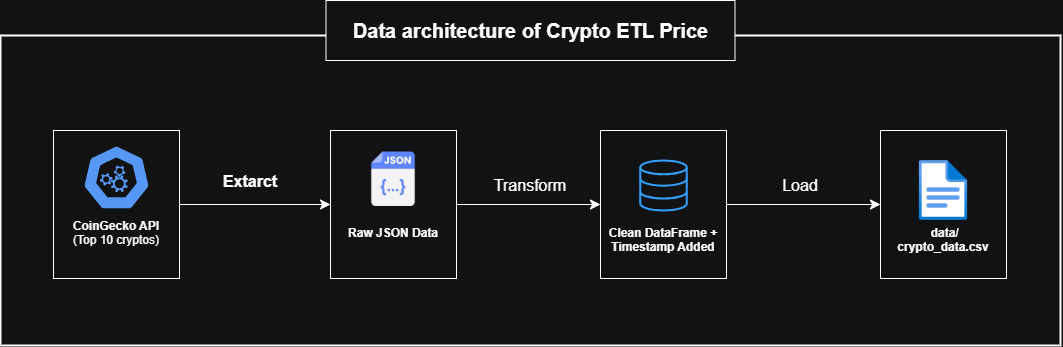

The diagram above was exported from draw.io. Its source (the exported page's mxGraphModel, read from the mxfile embedded in the PNG):
<mxGraphModel dx="1877" dy="2170" grid="1" gridSize="10" guides="1" tooltips="1" connect="1" arrows="1" fold="1" page="0" pageScale="1" pageWidth="850" pageHeight="1100" math="0" shadow="0">
  <root>
    <mxCell id="0" />
    <mxCell id="1" parent="0" />
    <mxCell id="xomycR1JyOJTPWd9-50L-11" edge="1" parent="1" source="xomycR1JyOJTPWd9-50L-1" style="edgeStyle=none;curved=1;rounded=0;orthogonalLoop=1;jettySize=auto;html=1;fontSize=12;startSize=8;endSize=8;" target="xomycR1JyOJTPWd9-50L-7" value="">
      <mxGeometry relative="1" as="geometry" />
    </mxCell>
    <mxCell id="xomycR1JyOJTPWd9-50L-1" parent="1" style="rounded=0;whiteSpace=wrap;html=1;" value="&lt;div&gt;&lt;b&gt;&lt;br&gt;&lt;/b&gt;&lt;/div&gt;&lt;b&gt;&lt;div&gt;&lt;b&gt;&lt;br&gt;&lt;/b&gt;&lt;/div&gt;&lt;div&gt;&lt;b&gt;&lt;br&gt;&lt;/b&gt;&lt;/div&gt;&lt;div&gt;&lt;b&gt;&lt;br&gt;&lt;/b&gt;&lt;/div&gt;CoinGecko API&lt;/b&gt;&lt;div&gt;(Top 10 cryptos)&lt;/div&gt;" vertex="1">
      <mxGeometry height="148" width="126" x="3" y="20" as="geometry" />
    </mxCell>
    <mxCell id="xomycR1JyOJTPWd9-50L-15" edge="1" parent="1" source="xomycR1JyOJTPWd9-50L-7" style="edgeStyle=none;curved=1;rounded=0;orthogonalLoop=1;jettySize=auto;html=1;entryX=0;entryY=0.5;entryDx=0;entryDy=0;fontSize=12;startSize=8;endSize=8;" target="xomycR1JyOJTPWd9-50L-13">
      <mxGeometry relative="1" as="geometry" />
    </mxCell>
    <mxCell id="xomycR1JyOJTPWd9-50L-7" parent="1" style="rounded=0;whiteSpace=wrap;html=1;" value="&lt;div&gt;&lt;b&gt;&lt;br&gt;&lt;/b&gt;&lt;/div&gt;&lt;b&gt;&lt;div&gt;&lt;b&gt;&lt;br&gt;&lt;/b&gt;&lt;/div&gt;&lt;div&gt;&lt;b&gt;&lt;br&gt;&lt;/b&gt;&lt;/div&gt;&lt;div&gt;&lt;br&gt;&lt;/div&gt;&lt;div&gt;&lt;br&gt;&lt;/div&gt;Raw JSON&amp;nbsp;&lt;/b&gt;&lt;b style=&quot;background-color: transparent; color: light-dark(rgb(0, 0, 0), rgb(255, 255, 255));&quot;&gt;Data&lt;/b&gt;&lt;div&gt;&lt;div&gt;&lt;br&gt;&lt;/div&gt;&lt;/div&gt;" vertex="1">
      <mxGeometry height="148" width="126" x="279.99999999999994" y="20" as="geometry" />
    </mxCell>
    <mxCell id="xomycR1JyOJTPWd9-50L-10" parent="1" style="shape=image;imageAspect=0;aspect=fixed;verticalLabelPosition=bottom;verticalAlign=top;image=https://cdn-icons-png.flaticon.com/512/11580/11580838.png;" value="" vertex="1">
      <mxGeometry height="64.5" width="64.5" x="310.75" y="36.5" as="geometry" />
    </mxCell>
    <mxCell id="xomycR1JyOJTPWd9-50L-12" parent="1" style="text;html=1;whiteSpace=wrap;strokeColor=none;fillColor=none;align=center;verticalAlign=middle;rounded=0;" value="&lt;b&gt;&lt;font style=&quot;font-size: 16px;&quot;&gt;Extarct&lt;/font&gt;&lt;/b&gt;" vertex="1">
      <mxGeometry height="30" width="80" x="160" y="55.5" as="geometry" />
    </mxCell>
    <mxCell id="xomycR1JyOJTPWd9-50L-21" edge="1" parent="1" source="xomycR1JyOJTPWd9-50L-13" style="edgeStyle=none;curved=1;rounded=0;orthogonalLoop=1;jettySize=auto;html=1;entryX=0;entryY=0.5;entryDx=0;entryDy=0;fontSize=12;startSize=8;endSize=8;" target="xomycR1JyOJTPWd9-50L-19">
      <mxGeometry relative="1" as="geometry" />
    </mxCell>
    <mxCell id="xomycR1JyOJTPWd9-50L-13" parent="1" style="rounded=0;whiteSpace=wrap;html=1;" value="&lt;div&gt;&lt;b&gt;&lt;font&gt;&lt;br&gt;&lt;/font&gt;&lt;/b&gt;&lt;/div&gt;&lt;div&gt;&lt;b&gt;&lt;font&gt;&lt;br&gt;&lt;/font&gt;&lt;/b&gt;&lt;/div&gt;&lt;div&gt;&lt;b&gt;&lt;font&gt;&lt;br&gt;&lt;/font&gt;&lt;/b&gt;&lt;/div&gt;&lt;div&gt;&lt;b&gt;&lt;font&gt;&lt;br&gt;&lt;/font&gt;&lt;/b&gt;&lt;/div&gt;&lt;div&gt;&lt;b&gt;&lt;font&gt;&lt;br&gt;&lt;/font&gt;&lt;/b&gt;&lt;/div&gt;&lt;span style=&quot;background-color: transparent; color: light-dark(rgb(0, 0, 0), rgb(255, 255, 255));&quot;&gt;&lt;b&gt;&lt;font&gt;&lt;div&gt;&lt;span style=&quot;background-color: transparent; color: light-dark(rgb(0, 0, 0), rgb(255, 255, 255));&quot;&gt;&lt;br&gt;&lt;/span&gt;&lt;/div&gt;Clean DataFrame&amp;nbsp;&lt;/font&gt;&lt;/b&gt;&lt;/span&gt;&lt;b style=&quot;background-color: transparent; color: light-dark(rgb(0, 0, 0), rgb(255, 255, 255));&quot;&gt;+&lt;/b&gt;&lt;div&gt;&lt;b style=&quot;background-color: transparent; color: light-dark(rgb(0, 0, 0), rgb(255, 255, 255));&quot;&gt;Timestamp Added&lt;/b&gt;&lt;div&gt;&lt;div&gt;&lt;div&gt;&lt;br&gt;&lt;/div&gt;&lt;/div&gt;&lt;/div&gt;&lt;/div&gt;" vertex="1">
      <mxGeometry height="148" width="126" x="550" y="20" as="geometry" />
    </mxCell>
    <mxCell id="xomycR1JyOJTPWd9-50L-16" parent="1" style="text;html=1;whiteSpace=wrap;strokeColor=none;fillColor=none;align=center;verticalAlign=middle;rounded=0;fontSize=16;" value="Transform" vertex="1">
      <mxGeometry height="30" width="60" x="450" y="60" as="geometry" />
    </mxCell>
    <mxCell id="xomycR1JyOJTPWd9-50L-19" parent="1" style="rounded=0;whiteSpace=wrap;html=1;" value="&lt;div&gt;&lt;b&gt;&lt;font&gt;&lt;br&gt;&lt;/font&gt;&lt;/b&gt;&lt;/div&gt;&lt;div&gt;&lt;b&gt;&lt;font&gt;&lt;br&gt;&lt;/font&gt;&lt;/b&gt;&lt;/div&gt;&lt;div&gt;&lt;b&gt;&lt;font&gt;&lt;br&gt;&lt;/font&gt;&lt;/b&gt;&lt;/div&gt;&lt;div&gt;&lt;b&gt;&lt;font&gt;&lt;br&gt;&lt;/font&gt;&lt;/b&gt;&lt;/div&gt;&lt;div&gt;&lt;b&gt;&lt;font&gt;&lt;br&gt;&lt;/font&gt;&lt;/b&gt;&lt;/div&gt;&lt;span style=&quot;background-color: transparent; color: light-dark(rgb(0, 0, 0), rgb(255, 255, 255));&quot;&gt;&lt;b&gt;&lt;font&gt;&lt;div&gt;&lt;span style=&quot;background-color: transparent; color: light-dark(rgb(0, 0, 0), rgb(255, 255, 255));&quot;&gt;&lt;br&gt;&lt;/span&gt;&lt;/div&gt;&lt;font&gt;&amp;nbsp;data/&lt;/font&gt;&lt;/font&gt;&lt;/b&gt;&lt;/span&gt;&lt;div&gt;&lt;span style=&quot;background-color: transparent; color: light-dark(rgb(0, 0, 0), rgb(255, 255, 255));&quot;&gt;&lt;b&gt;&lt;font&gt;&lt;font&gt;crypto_data.csv&lt;/font&gt;&lt;/font&gt;&lt;/b&gt;&lt;/span&gt;&lt;div&gt;&lt;div&gt;&lt;div&gt;&lt;div&gt;&lt;br&gt;&lt;/div&gt;&lt;/div&gt;&lt;/div&gt;&lt;/div&gt;&lt;/div&gt;" vertex="1">
      <mxGeometry height="148" width="126" x="830" y="20" as="geometry" />
    </mxCell>
    <mxCell id="xomycR1JyOJTPWd9-50L-22" parent="1" style="text;html=1;whiteSpace=wrap;strokeColor=none;fillColor=none;align=center;verticalAlign=middle;rounded=0;fontSize=16;" value="Load" vertex="1">
      <mxGeometry height="30" width="60" x="720" y="60" as="geometry" />
    </mxCell>
    <mxCell id="xomycR1JyOJTPWd9-50L-24" parent="1" style="rounded=0;whiteSpace=wrap;html=1;fillColor=none;strokeWidth=2;" value="" vertex="1">
      <mxGeometry height="310" width="1060" x="-50" y="-75" as="geometry" />
    </mxCell>
    <mxCell id="xomycR1JyOJTPWd9-50L-25" parent="1" style="rounded=0;whiteSpace=wrap;html=1;" value="&lt;b&gt;&lt;font style=&quot;font-size: 20px;&quot;&gt;Data architecture of Crypto ETL Price&lt;/font&gt;&lt;/b&gt;" vertex="1">
      <mxGeometry height="60" width="409" x="275.5" y="-110" as="geometry" />
    </mxCell>
    <mxCell id="xomycR1JyOJTPWd9-50L-27" parent="1" style="aspect=fixed;sketch=0;html=1;dashed=0;whitespace=wrap;verticalLabelPosition=bottom;verticalAlign=top;fillColor=#2875E2;strokeColor=#ffffff;points=[[0.005,0.63,0],[0.1,0.2,0],[0.9,0.2,0],[0.5,0,0],[0.995,0.63,0],[0.72,0.99,0],[0.5,1,0],[0.28,0.99,0]];shape=mxgraph.kubernetes.icon2;prIcon=api" value="" vertex="1">
      <mxGeometry height="68" width="67.83" x="32.08" y="33" as="geometry" />
    </mxCell>
    <mxCell id="xomycR1JyOJTPWd9-50L-28" parent="1" style="html=1;verticalLabelPosition=bottom;align=center;labelBackgroundColor=#ffffff;verticalAlign=top;strokeWidth=2;strokeColor=#0080F0;shadow=0;dashed=0;shape=mxgraph.ios7.icons.data;" value="" vertex="1">
      <mxGeometry height="50" width="46.5" x="589.75" y="50" as="geometry" />
    </mxCell>
    <mxCell id="xomycR1JyOJTPWd9-50L-29" parent="1" style="image;aspect=fixed;html=1;points=[];align=center;fontSize=12;image=img/lib/azure2/general/File.svg;" value="" vertex="1">
      <mxGeometry height="60" width="48.7" x="868.65" y="50" as="geometry" />
    </mxCell>
  </root>
</mxGraphModel>